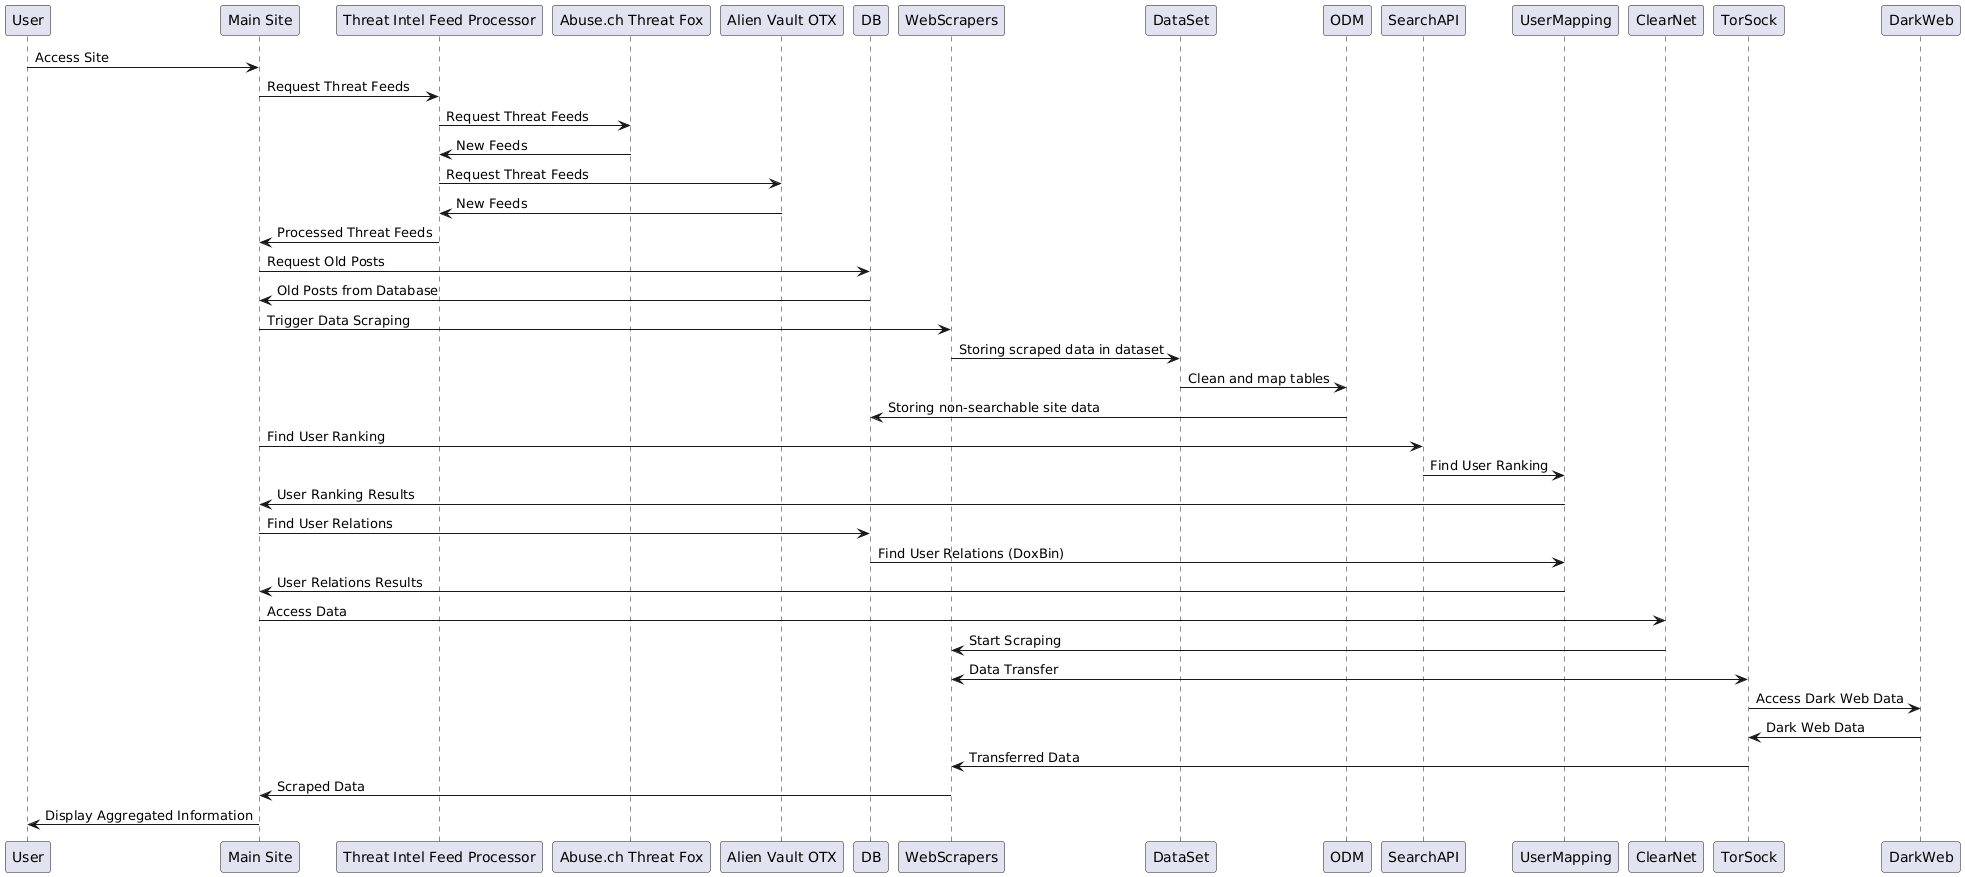

The diagram above was rendered by PlantUML. Its source (embedded in the PNG):
@startuml
participant User
participant "Main Site"
participant "Threat Intel Feed Processor"
participant "Abuse.ch Threat Fox"
participant "Alien Vault OTX"
participant DB
participant WebScrapers
participant DataSet
participant ODM
participant SearchAPI
participant UserMapping
participant ClearNet
participant TorSock
participant DarkWeb

User -> "Main Site" : Access Site

"Main Site" -> "Threat Intel Feed Processor" : Request Threat Feeds
"Threat Intel Feed Processor" -> "Abuse.ch Threat Fox" : Request Threat Feeds
"Abuse.ch Threat Fox" -> "Threat Intel Feed Processor" : New Feeds
"Threat Intel Feed Processor" -> "Alien Vault OTX" : Request Threat Feeds
"Alien Vault OTX" -> "Threat Intel Feed Processor" : New Feeds
"Threat Intel Feed Processor" -> "Main Site" : Processed Threat Feeds

"Main Site" -> DB : Request Old Posts
DB -> "Main Site" : Old Posts from Database

"Main Site" -> WebScrapers : Trigger Data Scraping
WebScrapers -> DataSet : Storing scraped data in dataset
DataSet -> ODM : Clean and map tables
ODM -> DB : Storing non-searchable site data

"Main Site" -> SearchAPI : Find User Ranking
SearchAPI -> UserMapping : Find User Ranking
UserMapping -> "Main Site" : User Ranking Results

"Main Site" -> DB : Find User Relations
DB -> UserMapping : Find User Relations (DoxBin)
UserMapping -> "Main Site" : User Relations Results

"Main Site" -> ClearNet : Access Data
ClearNet -> WebScrapers : Start Scraping
WebScrapers <-> TorSock : Data Transfer
TorSock -> DarkWeb : Access Dark Web Data
DarkWeb -> TorSock : Dark Web Data
TorSock -> WebScrapers : Transferred Data
WebScrapers -> "Main Site" : Scraped Data

"Main Site" -> User : Display Aggregated Information
@enduml